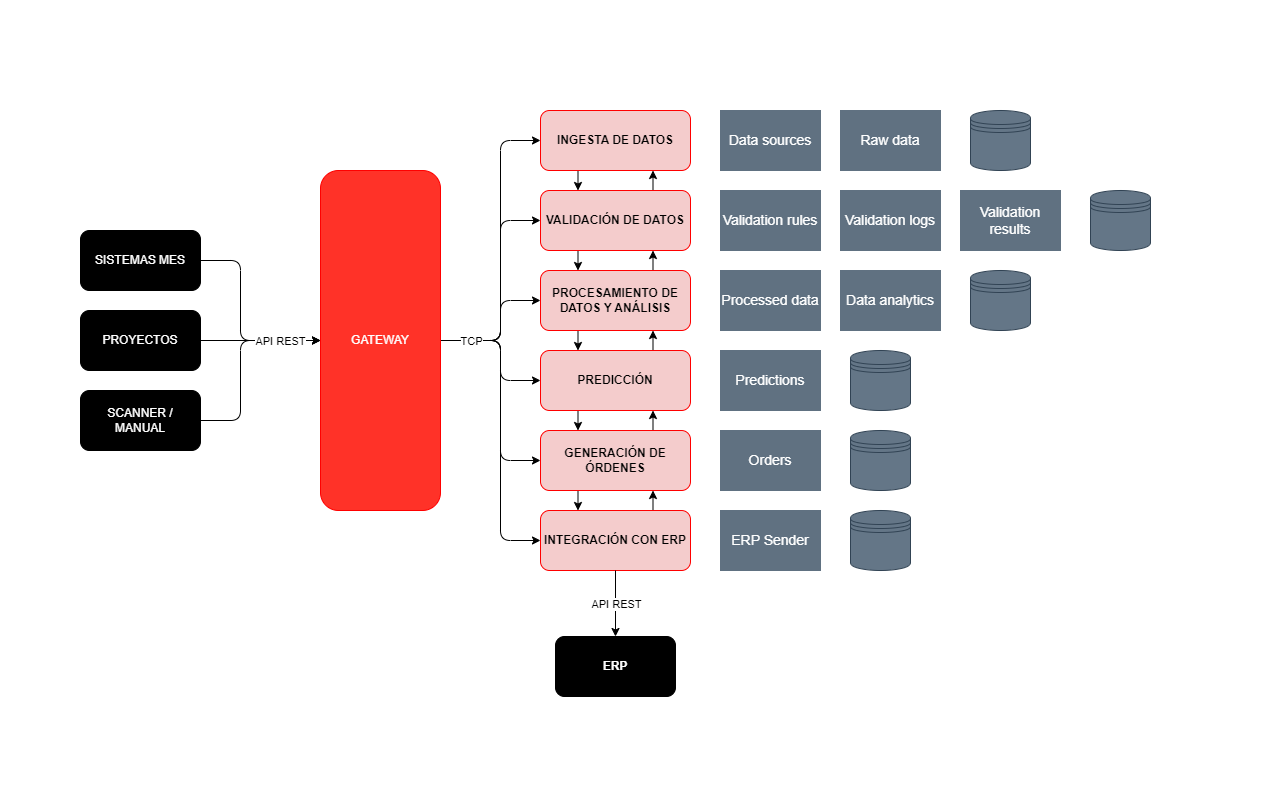

The diagram above was exported from draw.io. Its source (the exported page's mxGraphModel, read from the mxfile embedded in the PNG):
<mxGraphModel dx="2082" dy="960" grid="1" gridSize="10" guides="1" tooltips="1" connect="1" arrows="1" fold="1" page="1" pageScale="1" pageWidth="850" pageHeight="1100" math="0" shadow="0">
  <root>
    <mxCell id="0" />
    <mxCell id="1" parent="0" />
    <mxCell id="15" style="edgeStyle=none;html=1;exitX=1;exitY=0.5;exitDx=0;exitDy=0;" parent="1" source="2" edge="1">
      <mxGeometry relative="1" as="geometry">
        <mxPoint x="609.9999999999998" y="540" as="targetPoint" />
        <Array as="points">
          <mxPoint x="530" y="460" />
          <mxPoint x="530" y="540" />
        </Array>
      </mxGeometry>
    </mxCell>
    <mxCell id="2" value="SISTEMAS MES" style="rounded=1;whiteSpace=wrap;html=1;fillColor=#000000;fontColor=#ffffff;strokeColor=#000000;" parent="1" vertex="1">
      <mxGeometry x="370" y="430" width="120" height="60" as="geometry" />
    </mxCell>
    <mxCell id="14" style="edgeStyle=none;html=1;exitX=1;exitY=0.5;exitDx=0;exitDy=0;entryX=0;entryY=0.5;entryDx=0;entryDy=0;" parent="1" source="3" target="5" edge="1">
      <mxGeometry relative="1" as="geometry" />
    </mxCell>
    <mxCell id="3" value="PROYECTOS" style="rounded=1;whiteSpace=wrap;html=1;fillColor=#000000;fontColor=#ffffff;strokeColor=#000000;" parent="1" vertex="1">
      <mxGeometry x="370" y="510" width="120" height="60" as="geometry" />
    </mxCell>
    <mxCell id="16" style="edgeStyle=none;html=1;exitX=1;exitY=0.5;exitDx=0;exitDy=0;" parent="1" source="4" edge="1">
      <mxGeometry relative="1" as="geometry">
        <mxPoint x="609.9999999999998" y="540" as="targetPoint" />
        <Array as="points">
          <mxPoint x="530" y="620" />
          <mxPoint x="530" y="540" />
        </Array>
      </mxGeometry>
    </mxCell>
    <mxCell id="17" value="API REST" style="edgeLabel;html=1;align=center;verticalAlign=middle;resizable=0;points=[];" parent="16" vertex="1" connectable="0">
      <mxGeometry x="0.4665" relative="1" as="geometry">
        <mxPoint x="13" as="offset" />
      </mxGeometry>
    </mxCell>
    <mxCell id="4" value="SCANNER / MANUAL" style="rounded=1;whiteSpace=wrap;html=1;fillColor=#000000;fontColor=#ffffff;strokeColor=#000000;" parent="1" vertex="1">
      <mxGeometry x="370" y="590" width="120" height="60" as="geometry" />
    </mxCell>
    <mxCell id="20" style="edgeStyle=none;html=1;exitX=1;exitY=0.5;exitDx=0;exitDy=0;entryX=0;entryY=0.5;entryDx=0;entryDy=0;" parent="1" source="5" target="7" edge="1">
      <mxGeometry relative="1" as="geometry">
        <Array as="points">
          <mxPoint x="790" y="540" />
          <mxPoint x="790" y="340" />
        </Array>
      </mxGeometry>
    </mxCell>
    <mxCell id="21" style="edgeStyle=none;html=1;exitX=1;exitY=0.5;exitDx=0;exitDy=0;entryX=0;entryY=0.5;entryDx=0;entryDy=0;" parent="1" source="5" target="12" edge="1">
      <mxGeometry relative="1" as="geometry">
        <Array as="points">
          <mxPoint x="790" y="540" />
          <mxPoint x="790" y="740" />
        </Array>
      </mxGeometry>
    </mxCell>
    <mxCell id="22" style="edgeStyle=none;html=1;exitX=1;exitY=0.5;exitDx=0;exitDy=0;entryX=0;entryY=0.5;entryDx=0;entryDy=0;" parent="1" source="5" target="8" edge="1">
      <mxGeometry relative="1" as="geometry">
        <Array as="points">
          <mxPoint x="790" y="540" />
          <mxPoint x="790" y="420" />
        </Array>
      </mxGeometry>
    </mxCell>
    <mxCell id="23" style="edgeStyle=none;html=1;exitX=1;exitY=0.5;exitDx=0;exitDy=0;entryX=0;entryY=0.5;entryDx=0;entryDy=0;" parent="1" source="5" target="11" edge="1">
      <mxGeometry relative="1" as="geometry">
        <Array as="points">
          <mxPoint x="790" y="540" />
          <mxPoint x="790" y="660" />
        </Array>
      </mxGeometry>
    </mxCell>
    <mxCell id="24" style="edgeStyle=none;html=1;exitX=1;exitY=0.5;exitDx=0;exitDy=0;entryX=0;entryY=0.5;entryDx=0;entryDy=0;" parent="1" source="5" target="9" edge="1">
      <mxGeometry relative="1" as="geometry">
        <Array as="points">
          <mxPoint x="790" y="540" />
          <mxPoint x="790" y="500" />
        </Array>
      </mxGeometry>
    </mxCell>
    <mxCell id="25" style="edgeStyle=none;html=1;exitX=1;exitY=0.5;exitDx=0;exitDy=0;entryX=0;entryY=0.5;entryDx=0;entryDy=0;" parent="1" source="5" target="10" edge="1">
      <mxGeometry relative="1" as="geometry">
        <Array as="points">
          <mxPoint x="790" y="540" />
          <mxPoint x="790" y="580" />
        </Array>
      </mxGeometry>
    </mxCell>
    <mxCell id="47" value="TCP" style="edgeLabel;html=1;align=center;verticalAlign=middle;resizable=0;points=[];" parent="25" vertex="1" connectable="0">
      <mxGeometry x="-0.3908" relative="1" as="geometry">
        <mxPoint x="-12" as="offset" />
      </mxGeometry>
    </mxCell>
    <mxCell id="5" value="GATEWAY" style="rounded=1;whiteSpace=wrap;html=1;fillColor=#FF3228;fontColor=#ffffff;strokeColor=#FF0000;" parent="1" vertex="1">
      <mxGeometry x="610" y="370" width="120" height="340" as="geometry" />
    </mxCell>
    <mxCell id="52" style="edgeStyle=none;html=1;exitX=0.25;exitY=1;exitDx=0;exitDy=0;entryX=0.25;entryY=0;entryDx=0;entryDy=0;fontColor=#000000;" parent="1" source="7" target="8" edge="1">
      <mxGeometry relative="1" as="geometry" />
    </mxCell>
    <mxCell id="7" value="&lt;b&gt;&lt;font color=&quot;#000000&quot;&gt;INGESTA DE DATOS&lt;/font&gt;&lt;/b&gt;" style="rounded=1;whiteSpace=wrap;html=1;fillColor=#F4CCCC;fontColor=#ffffff;strokeColor=#FF0000;" parent="1" vertex="1">
      <mxGeometry x="830" y="310" width="150" height="60" as="geometry" />
    </mxCell>
    <mxCell id="53" style="edgeStyle=none;html=1;exitX=0.75;exitY=0;exitDx=0;exitDy=0;entryX=0.75;entryY=1;entryDx=0;entryDy=0;fontColor=#000000;" parent="1" source="8" target="7" edge="1">
      <mxGeometry relative="1" as="geometry" />
    </mxCell>
    <mxCell id="54" style="edgeStyle=none;html=1;exitX=0.25;exitY=1;exitDx=0;exitDy=0;entryX=0.25;entryY=0;entryDx=0;entryDy=0;fontColor=#000000;" parent="1" source="8" target="9" edge="1">
      <mxGeometry relative="1" as="geometry" />
    </mxCell>
    <mxCell id="8" value="&lt;b&gt;&lt;font color=&quot;#000000&quot;&gt;VALIDACIÓN DE DATOS&lt;/font&gt;&lt;/b&gt;" style="rounded=1;whiteSpace=wrap;html=1;fillColor=#F4CCCC;fontColor=#ffffff;strokeColor=#FF0000;" parent="1" vertex="1">
      <mxGeometry x="830" y="390" width="150" height="60" as="geometry" />
    </mxCell>
    <mxCell id="55" style="edgeStyle=none;html=1;exitX=0.75;exitY=0;exitDx=0;exitDy=0;entryX=0.75;entryY=1;entryDx=0;entryDy=0;fontColor=#000000;" parent="1" source="9" target="8" edge="1">
      <mxGeometry relative="1" as="geometry" />
    </mxCell>
    <mxCell id="56" style="edgeStyle=none;html=1;exitX=0.25;exitY=1;exitDx=0;exitDy=0;entryX=0.25;entryY=0;entryDx=0;entryDy=0;fontColor=#000000;" parent="1" source="9" target="10" edge="1">
      <mxGeometry relative="1" as="geometry" />
    </mxCell>
    <mxCell id="9" value="&lt;b&gt;&lt;font color=&quot;#000000&quot;&gt;PROCESAMIENTO DE DATOS Y ANÁLISIS&lt;/font&gt;&lt;/b&gt;" style="rounded=1;whiteSpace=wrap;html=1;fillColor=#F4CCCC;fontColor=#ffffff;strokeColor=#FF0000;" parent="1" vertex="1">
      <mxGeometry x="830" y="470" width="150" height="60" as="geometry" />
    </mxCell>
    <mxCell id="57" style="edgeStyle=none;html=1;exitX=0.75;exitY=0;exitDx=0;exitDy=0;entryX=0.75;entryY=1;entryDx=0;entryDy=0;fontColor=#000000;" parent="1" source="10" target="9" edge="1">
      <mxGeometry relative="1" as="geometry" />
    </mxCell>
    <mxCell id="58" style="edgeStyle=none;html=1;exitX=0.25;exitY=1;exitDx=0;exitDy=0;entryX=0.25;entryY=0;entryDx=0;entryDy=0;fontColor=#000000;" parent="1" source="10" target="11" edge="1">
      <mxGeometry relative="1" as="geometry" />
    </mxCell>
    <mxCell id="10" value="&lt;font style=&quot;&quot; color=&quot;#000000&quot;&gt;&lt;b&gt;PREDICCIÓN&lt;/b&gt;&lt;/font&gt;" style="rounded=1;whiteSpace=wrap;html=1;fillColor=#F4CCCC;fontColor=#ffffff;strokeColor=#FF0000;" parent="1" vertex="1">
      <mxGeometry x="830" y="550" width="150" height="60" as="geometry" />
    </mxCell>
    <mxCell id="59" style="edgeStyle=none;html=1;exitX=0.75;exitY=0;exitDx=0;exitDy=0;entryX=0.75;entryY=1;entryDx=0;entryDy=0;fontColor=#000000;" parent="1" source="11" target="10" edge="1">
      <mxGeometry relative="1" as="geometry" />
    </mxCell>
    <mxCell id="61" style="edgeStyle=none;html=1;exitX=0.25;exitY=1;exitDx=0;exitDy=0;entryX=0.25;entryY=0;entryDx=0;entryDy=0;fontColor=#000000;" parent="1" source="11" target="12" edge="1">
      <mxGeometry relative="1" as="geometry" />
    </mxCell>
    <mxCell id="11" value="&lt;b&gt;&lt;font color=&quot;#000000&quot;&gt;GENERACIÓN DE ÓRDENES&lt;/font&gt;&lt;/b&gt;" style="rounded=1;whiteSpace=wrap;html=1;fillColor=#F4CCCC;fontColor=#ffffff;strokeColor=#FF0000;" parent="1" vertex="1">
      <mxGeometry x="830" y="630" width="150" height="60" as="geometry" />
    </mxCell>
    <mxCell id="62" style="edgeStyle=none;html=1;exitX=0.75;exitY=0;exitDx=0;exitDy=0;entryX=0.75;entryY=1;entryDx=0;entryDy=0;fontColor=#000000;" parent="1" source="12" target="11" edge="1">
      <mxGeometry relative="1" as="geometry" />
    </mxCell>
    <mxCell id="12" value="&lt;b style=&quot;color: rgb(0, 0, 0);&quot;&gt;INTEGRACIÓN CON ERP&lt;/b&gt;" style="rounded=1;whiteSpace=wrap;html=1;fillColor=#F4CCCC;fontColor=#ffffff;strokeColor=#FF0000;" parent="1" vertex="1">
      <mxGeometry x="830" y="710" width="150" height="60" as="geometry" />
    </mxCell>
    <mxCell id="26" value="&lt;font style=&quot;font-size: 14px;&quot;&gt;Data sources&lt;/font&gt;" style="rounded=0;whiteSpace=wrap;html=1;fillColor=#607181;fontColor=#ffffff;strokeColor=#607181;" parent="1" vertex="1">
      <mxGeometry x="1010" y="310" width="100" height="60" as="geometry" />
    </mxCell>
    <mxCell id="27" value="&lt;font style=&quot;font-size: 14px;&quot;&gt;Raw data&lt;/font&gt;" style="rounded=0;whiteSpace=wrap;html=1;fillColor=#607181;fontColor=#ffffff;strokeColor=#607181;" parent="1" vertex="1">
      <mxGeometry x="1130" y="310" width="100" height="60" as="geometry" />
    </mxCell>
    <mxCell id="28" value="&lt;font style=&quot;font-size: 14px;&quot;&gt;Validation rules&lt;/font&gt;" style="rounded=0;whiteSpace=wrap;html=1;fillColor=#607181;fontColor=#ffffff;strokeColor=#607181;" parent="1" vertex="1">
      <mxGeometry x="1010" y="390" width="100" height="60" as="geometry" />
    </mxCell>
    <mxCell id="29" value="&lt;font style=&quot;font-size: 14px;&quot;&gt;Validation logs&lt;/font&gt;" style="rounded=0;whiteSpace=wrap;html=1;fillColor=#607181;fontColor=#ffffff;strokeColor=#607181;" parent="1" vertex="1">
      <mxGeometry x="1130" y="390" width="100" height="60" as="geometry" />
    </mxCell>
    <mxCell id="30" value="&lt;font style=&quot;font-size: 14px;&quot;&gt;Processed data&lt;/font&gt;" style="rounded=0;whiteSpace=wrap;html=1;fillColor=#607181;fontColor=#ffffff;strokeColor=#607181;" parent="1" vertex="1">
      <mxGeometry x="1010" y="470" width="100" height="60" as="geometry" />
    </mxCell>
    <mxCell id="32" value="&lt;font style=&quot;font-size: 14px;&quot;&gt;Predictions&lt;/font&gt;" style="rounded=0;whiteSpace=wrap;html=1;fillColor=#607181;fontColor=#ffffff;strokeColor=#607181;" parent="1" vertex="1">
      <mxGeometry x="1010" y="550" width="100" height="60" as="geometry" />
    </mxCell>
    <mxCell id="33" value="&lt;font style=&quot;font-size: 14px;&quot;&gt;Orders&lt;/font&gt;" style="rounded=0;whiteSpace=wrap;html=1;fillColor=#607181;fontColor=#ffffff;strokeColor=#607181;" parent="1" vertex="1">
      <mxGeometry x="1010" y="630" width="100" height="60" as="geometry" />
    </mxCell>
    <mxCell id="34" value="&lt;font style=&quot;font-size: 14px;&quot;&gt;ERP Sender&lt;/font&gt;" style="rounded=0;whiteSpace=wrap;html=1;fillColor=#607181;fontColor=#ffffff;strokeColor=#607181;" parent="1" vertex="1">
      <mxGeometry x="1010" y="710" width="100" height="60" as="geometry" />
    </mxCell>
    <mxCell id="39" value="" style="shape=datastore;whiteSpace=wrap;html=1;fillColor=#647687;fontColor=#ffffff;strokeColor=#314354;" parent="1" vertex="1">
      <mxGeometry x="1260" y="310" width="60" height="60" as="geometry" />
    </mxCell>
    <mxCell id="40" value="" style="shape=datastore;whiteSpace=wrap;html=1;fillColor=#647687;fontColor=#ffffff;strokeColor=#314354;" parent="1" vertex="1">
      <mxGeometry x="1380" y="390" width="60" height="60" as="geometry" />
    </mxCell>
    <mxCell id="41" value="" style="shape=datastore;whiteSpace=wrap;html=1;fillColor=#647687;fontColor=#ffffff;strokeColor=#314354;" parent="1" vertex="1">
      <mxGeometry x="1260" y="470" width="60" height="60" as="geometry" />
    </mxCell>
    <mxCell id="42" value="" style="shape=datastore;whiteSpace=wrap;html=1;fillColor=#647687;fontColor=#ffffff;strokeColor=#314354;" parent="1" vertex="1">
      <mxGeometry x="1140" y="550" width="60" height="60" as="geometry" />
    </mxCell>
    <mxCell id="43" value="" style="shape=datastore;whiteSpace=wrap;html=1;fillColor=#647687;fontColor=#ffffff;strokeColor=#314354;" parent="1" vertex="1">
      <mxGeometry x="1140" y="630" width="60" height="60" as="geometry" />
    </mxCell>
    <mxCell id="44" value="" style="shape=datastore;whiteSpace=wrap;html=1;fillColor=#647687;fontColor=#ffffff;strokeColor=#314354;" parent="1" vertex="1">
      <mxGeometry x="1140" y="710" width="60" height="60" as="geometry" />
    </mxCell>
    <mxCell id="48" value="&amp;nbsp;" style="text;html=1;align=center;verticalAlign=middle;resizable=0;points=[];autosize=1;strokeColor=none;fillColor=none;" parent="1" vertex="1">
      <mxGeometry x="290" y="200" width="30" height="30" as="geometry" />
    </mxCell>
    <mxCell id="49" value="&amp;nbsp;" style="text;html=1;align=center;verticalAlign=middle;resizable=0;points=[];autosize=1;strokeColor=none;fillColor=none;" parent="1" vertex="1">
      <mxGeometry x="1530" y="970" width="30" height="30" as="geometry" />
    </mxCell>
    <mxCell id="50" value="&lt;font style=&quot;font-size: 14px;&quot;&gt;Validation results&lt;/font&gt;" style="rounded=0;whiteSpace=wrap;html=1;fillColor=#607181;fontColor=#ffffff;strokeColor=#607181;" parent="1" vertex="1">
      <mxGeometry x="1250" y="390" width="100" height="60" as="geometry" />
    </mxCell>
    <mxCell id="51" value="&lt;font style=&quot;font-size: 14px;&quot;&gt;Data analytics&lt;/font&gt;" style="rounded=0;whiteSpace=wrap;html=1;fillColor=#607181;fontColor=#ffffff;strokeColor=#607181;" parent="1" vertex="1">
      <mxGeometry x="1130" y="470" width="100" height="60" as="geometry" />
    </mxCell>
    <mxCell id="63" style="edgeStyle=none;html=1;entryX=0.5;entryY=0;entryDx=0;entryDy=0;exitX=0.5;exitY=1;exitDx=0;exitDy=0;" edge="1" parent="1" target="65" source="12">
      <mxGeometry relative="1" as="geometry">
        <mxPoint x="905" y="780" as="sourcePoint" />
      </mxGeometry>
    </mxCell>
    <mxCell id="64" value="API REST" style="edgeLabel;html=1;align=center;verticalAlign=middle;resizable=0;points=[];" vertex="1" connectable="0" parent="63">
      <mxGeometry x="-0.3774" y="2" relative="1" as="geometry">
        <mxPoint x="-2" y="13" as="offset" />
      </mxGeometry>
    </mxCell>
    <mxCell id="65" value="&lt;b&gt;ERP&lt;/b&gt;" style="rounded=1;whiteSpace=wrap;html=1;fillColor=#000000;fontColor=#ffffff;strokeColor=#000000;" vertex="1" parent="1">
      <mxGeometry x="845" y="836" width="120" height="60" as="geometry" />
    </mxCell>
  </root>
</mxGraphModel>